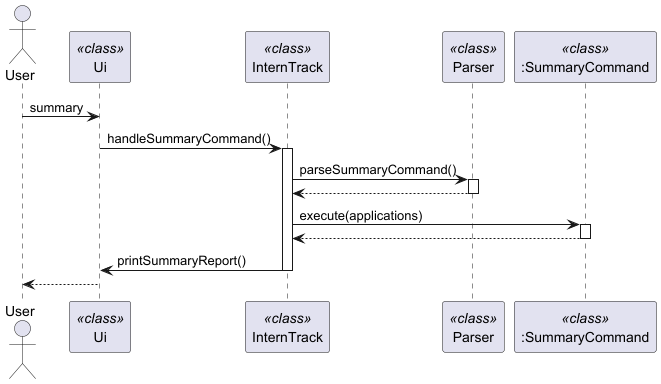

The diagram above was rendered by PlantUML. Its source (embedded in the PNG):
@startuml
actor User
participant "Ui" as Ui<<class>>
participant "InternTrack" as InternTrack<<class>>
participant "Parser" as Parser<<class>>
participant ":SummaryCommand" as SummaryCommand<<class>>

User -> Ui : summary
Ui -> InternTrack : handleSummaryCommand()
activate InternTrack
InternTrack -> Parser : parseSummaryCommand()
activate Parser
Parser --> InternTrack
deactivate Parser

InternTrack -> SummaryCommand : execute(applications)
activate SummaryCommand
SummaryCommand --> InternTrack
deactivate SummaryCommand
InternTrack -> Ui : printSummaryReport()
deactivate InternTrack
Ui --> User
@enduml